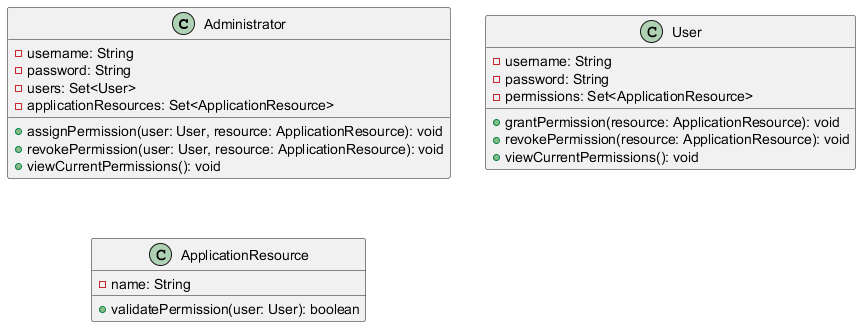

The diagram above was rendered by PlantUML. Its source (embedded in the PNG):
@startuml
   class Administrator {
       - username: String
       - password: String
       - users: Set<User>
       - applicationResources: Set<ApplicationResource>

       + assignPermission(user: User, resource: ApplicationResource): void
       + revokePermission(user: User, resource: ApplicationResource): void
       + viewCurrentPermissions(): void
   }

   class User {
       - username: String
       - password: String
       - permissions: Set<ApplicationResource>

       + grantPermission(resource: ApplicationResource): void
       + revokePermission(resource: ApplicationResource): void
       + viewCurrentPermissions(): void
   }

   class ApplicationResource {
       - name: String

       + validatePermission(user: User): boolean
   }
   @enduml